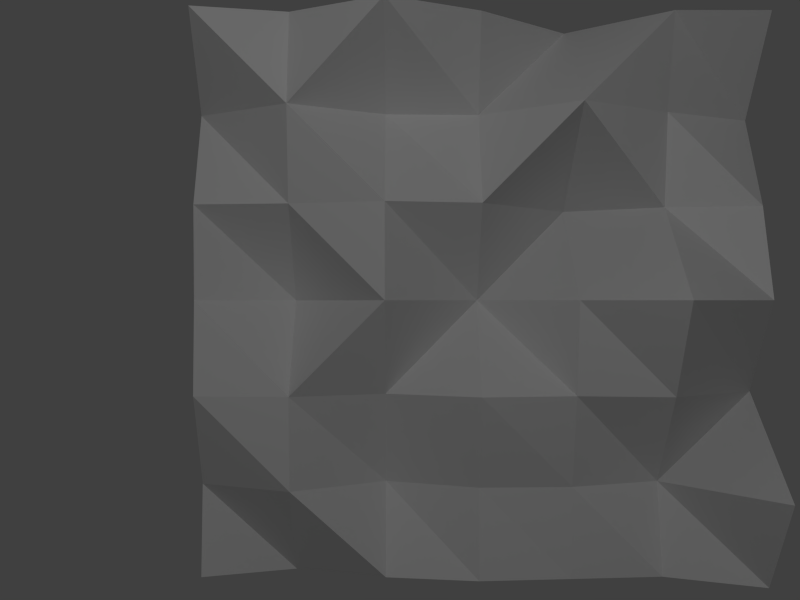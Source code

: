 # Source: anamorphose.blend  (saved by Blender 2.72.2; exported with 4.5.12 LTS)
import bpy
from mathutils import Matrix  # noqa: F401  (used for matrix-valued properties, if any)

bpy.ops.wm.read_factory_settings(use_empty=True)
scene = bpy.context.scene
scene.name = 'Scene'

# ---- collections
col_collection_1 = bpy.data.collections.new('Collection 1'); scene.collection.children.link(col_collection_1)
col_collection_2 = bpy.data.collections.new('Collection 2'); scene.collection.children.link(col_collection_2)
col_collection_3 = bpy.data.collections.new('Collection 3'); scene.collection.children.link(col_collection_3)
col_collection_3.hide_render = True
col_collection_3.hide_viewport = True
col_collection_12 = bpy.data.collections.new('Collection 12'); scene.collection.children.link(col_collection_12)
col_collection_12.hide_render = True
col_collection_12.hide_viewport = True

# ---- world
world_world = bpy.data.worlds.new('World'); scene.world = world_world
world_world.color = (0.05088, 0.05088, 0.05088)
world_world.use_sun_shadow = False
world_world.sun_shadow_jitter_overblur = 0.0
world_world.cycles.sampling_method = 'MANUAL'
world_world.cycles.sample_map_resolution = 256

# ---- cameras
cam_camera_001 = bpy.data.cameras.new('Camera.001')
cam_camera_001.clip_start = 1.0
cam_camera_001.lens = 59.71
cam_camera_001.sensor_width = 32.0
cam_camera_001.sensor_height = 18.0
cam_camera_001.display_size = 2.0
cam_camera_001.lens_unit = 'FOV'
cam_camera_001.dof.focus_distance = 0.0
cam_camera_001.dof.aperture_fstop = 128.0

# ---- lights
light_point = bpy.data.lights.new('Point', 'POINT')
light_point.transmission_factor = 0.0
light_point.energy = 100.0
light_point.shadow_buffer_clip_start = 0.5
light_point.shadow_soft_size = 0.1
light_point.shadow_maximum_resolution = 0.006
light_point.use_absolute_resolution = True
light_point.cycles.use_multiple_importance_sampling = False

# ---- meshes
me_plane = bpy.data.meshes.new('Plane')
me_plane.from_pydata([(-1.0, -1.0, 0.0), (1.0, -1.0, 0.0), (-1.0, 1.0, 0.0), (1.0, 1.0, 0.0), (-1.0, 0.6667, 0.0), (-1.0, 0.3333, 0.0), (-1.0, -2.98e-08, 0.0), (-1.0, -0.3333, 0.0), (-1.0, -0.6667, 0.0), (-0.6667, -1.0, 0.0), (-0.3333, -1.0, 0.0), (2.98e-08, -1.0, 0.0), (0.3333, -1.0, 0.0), (0.6667, -1.0, 0.0), (1.0, -0.6667, 0.0), (1.0, -0.3333, 0.0), (1.0, 2.98e-08, 0.0), (1.0, 0.3333, 0.0), (1.0, 0.6667, 0.0), (0.6667, 1.0, 0.0), (0.3333, 1.0, 0.0), (-2.98e-08, 1.0, 0.0), (-0.3333, 1.0, 0.0), (-0.6667, 1.0, 0.0), (-0.6667, -0.6667, 0.0), (-0.6667, -0.3333, 0.0), (-0.6667, 2.98e-08, 0.0), (-0.6667, 0.3333, 0.0), (-0.6667, 0.6667, 0.0), (-0.3333, -0.6667, 0.0), (-0.3333, -0.3333, 0.0), (-0.3333, 2.98e-08, 0.0), (-0.3333, 0.3333, 0.0), (-0.3333, 0.6667, 0.0), (1.987e-08, -0.6667, 0.0), (9.934e-09, -0.3333, 0.0), (-8.882e-16, 2.98e-08, 0.0), (-9.934e-09, 0.3333, 0.0), (-1.987e-08, 0.6667, 0.0), (0.3333, -0.6667, 0.0), (0.3333, -0.3333, 0.0), (0.3333, 2.98e-08, 0.0), (0.3333, 0.3333, 0.0), (0.3333, 0.6667, 0.0), (0.6667, -0.6667, 0.0), (0.6667, -0.3333, 0.0), (0.6667, 2.98e-08, 0.0), (0.6667, 0.3333, 0.0), (0.6667, 0.6667, 0.0), (-1.0, -1.0, 0.4567), (1.0, -1.0, 0.4974), (-1.0, 1.0, 0.2482), (1.0, 1.0, 0.5797), (-1.0, 0.6667, 0.07535), (-1.0, 0.3333, 0.2512), (-1.0, -4.517e-08, 0.3286), (-1.0, -0.3333, 0.2854), (-1.0, -0.6667, 0.2412), (-0.6667, -1.0, 0.7976), (-0.3333, -1.0, 0.1661), (2.98e-08, -1.0, 0.5295), (0.3333, -1.0, 0.3682), (0.6667, -1.0, 0.09614), (1.0, -0.6667, 0.4984), (1.0, -0.3333, 0.04253), (1.0, 5.122e-09, 0.4883), (1.0, 0.3333, 0.754), (1.0, 0.6667, 0.4681), (0.6667, 1.0, 0.2396), (0.3333, 1.0, 0.4548), (-2.98e-08, 1.0, 0.4381), (-0.3333, 1.0, 0.4628), (-0.6667, 1.0, 0.2086), (-0.6667, -0.6667, 0.1313), (-0.6667, -0.3333, 0.3085), (-0.6667, 1.397e-08, 0.3309), (-0.6667, 0.3333, 0.1254), (-0.6667, 0.6667, 0.4479), (-0.3333, -0.6667, 0.5169), (-0.3333, -0.3333, 0.4574), (-0.3333, 2.794e-09, 0.5235), (-0.3333, 0.3333, 0.3143), (-0.3333, 0.6667, 0.4982), (2.002e-08, -0.6667, 0.8192), (9.779e-09, -0.3333, 0.5461), (0.0, 2.328e-08, 0.17), (-9.779e-09, 0.3333, 0.6211), (-2.002e-08, 0.6667, 0.1139), (0.3333, -0.6667, 0.2903), (0.3333, -0.3333, 0.01137), (0.3333, 1.863e-09, 0.5424), (0.3333, 0.3333, 0.6376), (0.3333, 0.6667, 0.5073), (0.6667, -0.6667, 0.3555), (0.6667, -0.3333, 0.6723), (0.6667, 1.77e-08, 0.2689), (0.6667, 0.3333, 0.2905), (0.6667, 0.6667, 0.5918)], [], [(48, 19, 3, 18), (4, 2, 23, 28), (28, 23, 22, 33), (33, 22, 21, 38), (38, 21, 20, 43), (43, 20, 19, 48), (0, 8, 24, 9), (8, 7, 25, 24), (7, 6, 26, 25), (6, 5, 27, 26), (5, 4, 28, 27), (9, 24, 29, 10), (24, 25, 30, 29), (25, 26, 31, 30), (26, 27, 32, 31), (27, 28, 33, 32), (10, 29, 34, 11), (29, 30, 35, 34), (30, 31, 36, 35), (31, 32, 37, 36), (32, 33, 38, 37), (11, 34, 39, 12), (34, 35, 40, 39), (35, 36, 41, 40), (36, 37, 42, 41), (37, 38, 43, 42), (12, 39, 44, 13), (39, 40, 45, 44), (40, 41, 46, 45), (41, 42, 47, 46), (42, 43, 48, 47), (13, 44, 14, 1), (44, 45, 15, 14), (45, 46, 16, 15), (46, 47, 17, 16), (47, 48, 18, 17), (97, 67, 52, 68), (53, 77, 72, 51), (77, 82, 71, 72), (82, 87, 70, 71), (87, 92, 69, 70), (92, 97, 68, 69), (49, 58, 73, 57), (57, 73, 74, 56), (56, 74, 75, 55), (55, 75, 76, 54), (54, 76, 77, 53), (58, 59, 78, 73), (73, 78, 79, 74), (74, 79, 80, 75), (75, 80, 81, 76), (76, 81, 82, 77), (59, 60, 83, 78), (78, 83, 84, 79), (79, 84, 85, 80), (80, 85, 86, 81), (81, 86, 87, 82), (60, 61, 88, 83), (83, 88, 89, 84), (84, 89, 90, 85), (85, 90, 91, 86), (86, 91, 92, 87), (61, 62, 93, 88), (88, 93, 94, 89), (89, 94, 95, 90), (90, 95, 96, 91), (91, 96, 97, 92), (62, 50, 63, 93), (93, 63, 64, 94), (94, 64, 65, 95), (95, 65, 66, 96), (96, 66, 67, 97), (23, 2, 51, 72), (1, 14, 63, 50), (22, 23, 72, 71), (13, 1, 50, 62), (11, 12, 61, 60), (20, 21, 70, 69), (9, 10, 59, 58), (3, 19, 68, 52), (7, 8, 57, 56), (16, 17, 66, 65), (5, 6, 55, 54), (2, 4, 53, 51), (14, 15, 64, 63), (18, 3, 52, 67), (12, 13, 62, 61), (21, 22, 71, 70), (8, 0, 49, 57), (10, 11, 60, 59), (19, 20, 69, 68), (0, 9, 58, 49), (17, 18, 67, 66), (6, 7, 56, 55), (15, 16, 65, 64), (4, 5, 54, 53)])
me_plane.use_remesh_preserve_volume = False
me_plane.use_remesh_preserve_attributes = False
me_plane.use_mirror_vertex_groups = False
me_plane.update()
me_plane_001 = bpy.data.meshes.new('Plane.001')
me_plane_001.from_pydata([(-1.0, -1.0, 0.0), (1.0, -1.0, 0.0), (-1.0, 1.0, 0.0), (1.0, 1.0, 0.0)], [], [(0, 1, 3, 2)])
me_plane_001.use_remesh_preserve_volume = False
me_plane_001.use_remesh_preserve_attributes = False
me_plane_001.use_mirror_vertex_groups = False
me_plane_001.update()
me_plane_002 = bpy.data.meshes.new('Plane.002')
me_plane_002.from_pydata([(-10.0, -12.54, -4.942e-07), (10.0, -12.54, -4.942e-07), (-10.0, 7.462, -4.942e-07), (10.0, 7.462, -4.942e-07), (-10.0, 4.128, -4.942e-07), (-10.0, 0.7951, -4.942e-07), (-10.0, -2.538, -4.942e-07), (-10.0, -5.872, -4.942e-07), (-10.0, -9.205, -4.942e-07), (-6.667, -12.54, -4.942e-07), (-3.333, -12.54, -4.942e-07), (7.922e-07, -12.54, -4.942e-07), (3.333, -12.54, -4.942e-07), (6.667, -12.54, -4.942e-07), (10.0, -9.205, -4.942e-07), (10.0, -5.872, -4.942e-07), (10.0, -2.538, -4.942e-07), (10.0, 0.7951, -4.942e-07), (10.0, 4.128, -4.942e-07), (6.667, 7.462, -4.942e-07), (3.333, 7.462, -4.942e-07), (1.962e-07, 7.462, -4.942e-07), (-3.333, 7.462, -4.942e-07), (-6.667, 7.462, -4.942e-07), (-6.667, -9.205, -4.942e-07), (-6.667, -5.872, -4.942e-07), (-6.667, -2.538, -4.942e-07), (-6.667, 0.7951, -4.942e-07), (-6.667, 4.128, -4.942e-07), (-3.333, -9.205, -4.942e-07), (-3.333, -5.872, -4.942e-07), (-3.333, -2.538, -4.942e-07), (-3.333, 0.7951, -4.942e-07), (-3.333, 4.128, -4.942e-07), (6.929e-07, -9.205, -4.942e-07), (5.936e-07, -5.872, -4.942e-07), (4.942e-07, -2.538, -4.942e-07), (3.949e-07, 0.7951, -4.942e-07), (2.955e-07, 4.128, -4.942e-07), (3.333, -9.205, -4.942e-07), (3.333, -5.872, -4.942e-07), (3.333, -2.538, -4.942e-07), (3.333, 0.7951, -4.942e-07), (3.333, 4.128, -4.942e-07), (6.667, -9.205, -4.942e-07), (6.667, -5.872, -4.942e-07), (6.667, -2.538, -4.942e-07), (6.667, 0.7951, -4.942e-07), (6.667, 4.128, -4.942e-07), (-10.0, -12.54, 4.567), (10.0, -12.54, 4.974), (-10.0, 7.462, 2.482), (10.0, 7.462, 5.797), (-10.0, 4.128, 0.7535), (-10.0, 0.7951, 2.512), (-10.0, -2.538, 3.286), (-10.0, -5.872, 2.854), (-10.0, -9.205, 2.412), (-6.667, -12.54, 7.976), (-3.333, -12.54, 1.661), (7.922e-07, -12.54, 5.295), (3.333, -12.54, 3.682), (6.667, -12.54, 0.9614), (10.0, -9.205, 4.984), (10.0, -5.872, 0.4253), (10.0, -2.538, 4.883), (10.0, 0.7951, 7.54), (10.0, 4.128, 4.681), (6.667, 7.462, 2.396), (3.333, 7.462, 4.548), (1.962e-07, 7.462, 4.381), (-3.333, 7.462, 4.628), (-6.667, 7.462, 2.086), (-6.667, -9.205, 1.313), (-6.667, -5.872, 3.085), (-6.667, -2.538, 3.309), (-6.667, 0.7951, 1.254), (-6.667, 4.128, 4.479), (-3.333, -9.205, 5.169), (-3.333, -5.872, 4.574), (-3.333, -2.538, 5.235), (-3.333, 0.7951, 3.143), (-3.333, 4.128, 4.982), (6.945e-07, -9.205, 8.192), (5.92e-07, -5.872, 5.461), (4.942e-07, -2.538, 1.7), (3.964e-07, 0.7951, 6.211), (2.94e-07, 4.128, 1.139), (3.333, -9.205, 2.903), (3.333, -5.872, 0.1137), (3.333, -2.538, 5.424), (3.333, 0.7951, 6.376), (3.333, 4.128, 5.073), (6.667, -9.205, 3.555), (6.667, -5.872, 6.723), (6.667, -2.538, 2.689), (6.667, 0.7951, 2.905), (6.667, 4.128, 5.918)], [], [(48, 19, 3, 18), (4, 2, 23, 28), (28, 23, 22, 33), (33, 22, 21, 38), (38, 21, 20, 43), (43, 20, 19, 48), (0, 8, 24, 9), (8, 7, 25, 24), (7, 6, 26, 25), (6, 5, 27, 26), (5, 4, 28, 27), (9, 24, 29, 10), (24, 25, 30, 29), (25, 26, 31, 30), (26, 27, 32, 31), (27, 28, 33, 32), (10, 29, 34, 11), (29, 30, 35, 34), (30, 31, 36, 35), (31, 32, 37, 36), (32, 33, 38, 37), (11, 34, 39, 12), (34, 35, 40, 39), (35, 36, 41, 40), (36, 37, 42, 41), (37, 38, 43, 42), (12, 39, 44, 13), (39, 40, 45, 44), (40, 41, 46, 45), (41, 42, 47, 46), (42, 43, 48, 47), (13, 44, 14, 1), (44, 45, 15, 14), (45, 46, 16, 15), (46, 47, 17, 16), (47, 48, 18, 17), (97, 67, 52, 68), (53, 77, 72, 51), (77, 82, 71, 72), (82, 87, 70, 71), (87, 92, 69, 70), (92, 97, 68, 69), (49, 58, 73, 57), (57, 73, 74, 56), (56, 74, 75, 55), (55, 75, 76, 54), (54, 76, 77, 53), (58, 59, 78, 73), (73, 78, 79, 74), (74, 79, 80, 75), (75, 80, 81, 76), (76, 81, 82, 77), (59, 60, 83, 78), (78, 83, 84, 79), (79, 84, 85, 80), (80, 85, 86, 81), (81, 86, 87, 82), (60, 61, 88, 83), (83, 88, 89, 84), (84, 89, 90, 85), (85, 90, 91, 86), (86, 91, 92, 87), (61, 62, 93, 88), (88, 93, 94, 89), (89, 94, 95, 90), (90, 95, 96, 91), (91, 96, 97, 92), (62, 50, 63, 93), (93, 63, 64, 94), (94, 64, 65, 95), (95, 65, 66, 96), (96, 66, 67, 97), (23, 2, 51, 72), (1, 14, 63, 50), (22, 23, 72, 71), (13, 1, 50, 62), (11, 12, 61, 60), (20, 21, 70, 69), (9, 10, 59, 58), (3, 19, 68, 52), (7, 8, 57, 56), (16, 17, 66, 65), (5, 6, 55, 54), (2, 4, 53, 51), (14, 15, 64, 63), (18, 3, 52, 67), (12, 13, 62, 61), (21, 22, 71, 70), (8, 0, 49, 57), (10, 11, 60, 59), (19, 20, 69, 68), (0, 9, 58, 49), (17, 18, 67, 66), (6, 7, 56, 55), (15, 16, 65, 64), (4, 5, 54, 53)])
me_plane_002.use_remesh_preserve_volume = False
me_plane_002.use_remesh_preserve_attributes = False
me_plane_002.use_mirror_vertex_groups = False
me_plane_002.update()

# ---- objects
ob_camera = bpy.data.objects.new('Camera', cam_camera_001)
ob_point = bpy.data.objects.new('Point', light_point)
ob_center = bpy.data.objects.new('center', None)
ob_anamorphose = bpy.data.objects.new('anamorphose', me_plane)
ob_dummy = bpy.data.objects.new('dummy', me_plane_001)
ob_anamorphose_001 = bpy.data.objects.new('anamorphose.001', me_plane_002)

# ---- transforms, parenting, visibility, modifiers, constraints
ob_camera.parent = ob_center
ob_camera.location = (-5.238e-16, -5.641, -1.781e-07)
ob_camera.rotation_euler = (1.571, 2.22e-16, 2.22e-16)
ob_camera.lineart.crease_threshold = 0.0
ob_point.location = (0.0, -5.0, 2.0)
ob_point.lineart.crease_threshold = 0.0
ob_center.location = (0.0, 0.0, 0.0)
ob_center.empty_display_type = 'SPHERE'
ob_center.empty_image_offset = (0.0, 0.0)
ob_center.lineart.crease_threshold = 0.0
ob_anamorphose.location = (0.282, 0.0, 0.0)
ob_anamorphose.rotation_euler = (1.571, -1.571, 0.0)
ob_anamorphose.lineart.crease_threshold = 0.0
_vg = ob_anamorphose.vertex_groups.new(name='Top')
ob_dummy.location = (0.0, 0.0, 0.0)
ob_dummy.rotation_euler = (1.571, 2.22e-16, 2.22e-16)
ob_dummy.scale = (1.305, 1.305, 1.305)
ob_dummy.lineart.crease_threshold = 0.0
ob_anamorphose_001.location = (0.282, 0.0, 0.0)
ob_anamorphose_001.rotation_euler = (1.571, -1.571, 0.0)
ob_anamorphose_001.lineart.crease_threshold = 0.0
_vg = ob_anamorphose_001.vertex_groups.new(name='Top')

# ---- collection membership
col_collection_1.objects.link(ob_camera)
col_collection_2.objects.link(ob_point)
col_collection_2.objects.link(ob_center)
col_collection_2.objects.link(ob_anamorphose)
col_collection_3.objects.link(ob_dummy)
col_collection_12.objects.link(ob_anamorphose_001)

# ---- scene / render settings (as saved in the file)
scene.camera = ob_camera
scene.frame_start = 1; scene.frame_end = 250; scene.frame_set(1)
scene.render.engine = 'BLENDER_EEVEE_NEXT'
scene.render.resolution_x = 1600
scene.render.resolution_y = 1200
scene.render.resolution_percentage = 50
scene.render.dither_intensity = 0.0
scene.cycles.use_denoising = False
scene.cycles.samples = 10
scene.cycles.sampling_pattern = 'TABULATED_SOBOL'
scene.cycles.light_sampling_threshold = 0.0
scene.cycles.use_adaptive_sampling = False
scene.cycles.use_light_tree = False
scene.cycles.blur_glossy = 0.0
scene.cycles.pixel_filter_type = 'GAUSSIAN'
scene.cycles.sample_clamp_indirect = 0.0
scene.view_settings.view_transform = 'Standard'
bpy.context.view_layer.update()
